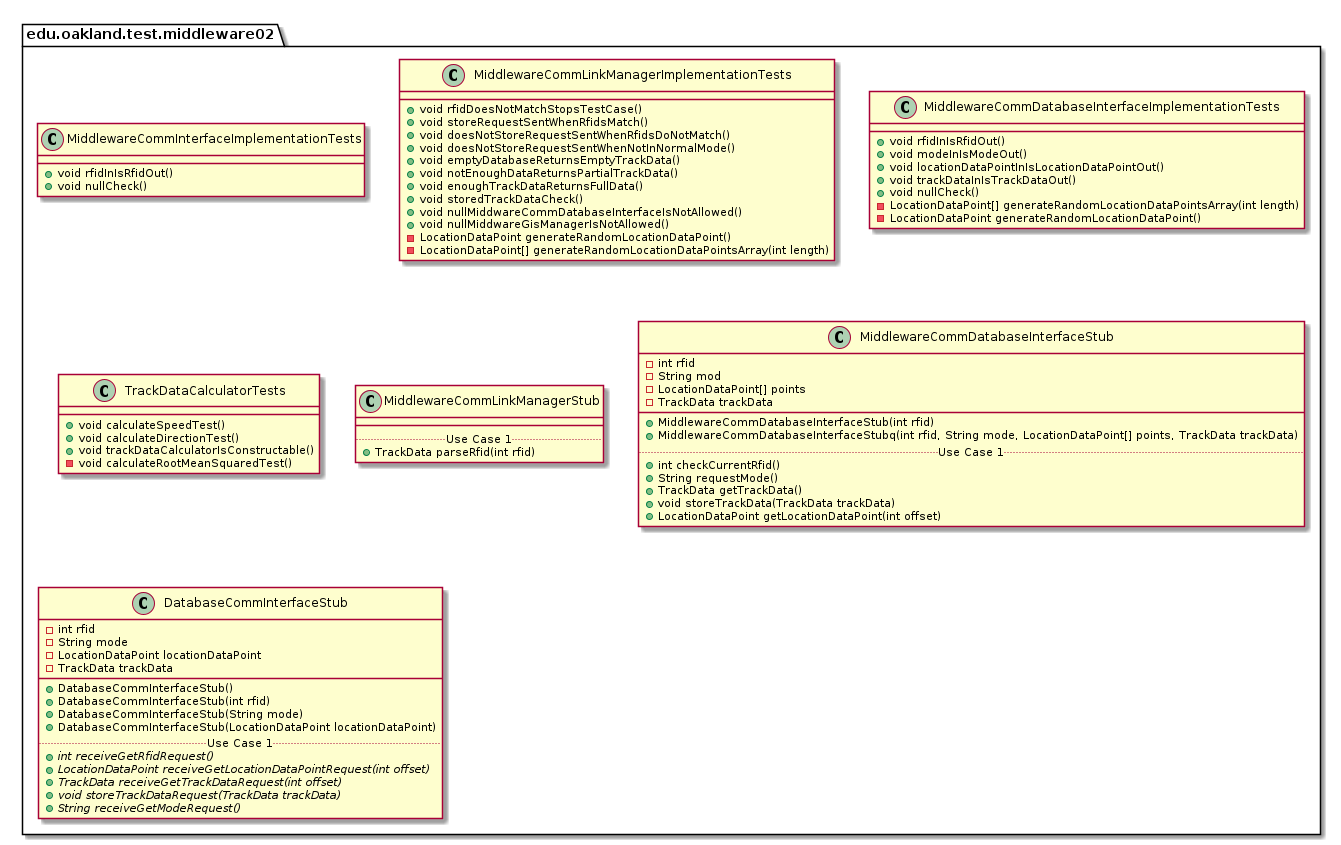

The diagram above was rendered by PlantUML. Its source (embedded in the PNG):
@startuml Middleware02TestPackage

package edu.oakland.test.middleware02 {
    
}


package edu.oakland.test.middleware02 {
    class MiddlewareCommInterfaceImplementationTests {
        + void rfidInIsRfidOut()
        + void nullCheck()
    }
}


package edu.oakland.test.middleware02 {
    class MiddlewareCommLinkManagerImplementationTests {
        + void rfidDoesNotMatchStopsTestCase()
        + void storeRequestSentWhenRfidsMatch()
        + void doesNotStoreRequestSentWhenRfidsDoNotMatch()
        + void doesNotStoreRequestSentWhenNotInNormalMode()
        + void emptyDatabaseReturnsEmptyTrackData()
        + void notEnoughDataReturnsPartialTrackData()
        + void enoughTrackDataReturnsFullData()
        + void storedTrackDataCheck()
        + void nullMiddwareCommDatabaseInterfaceIsNotAllowed()
        + void nullMiddwareGisManagerIsNotAllowed()
        - LocationDataPoint generateRandomLocationDataPoint()
        - LocationDataPoint[] generateRandomLocationDataPointsArray(int length)
    }
}


package edu.oakland.test.middleware02 {
    class MiddlewareCommDatabaseInterfaceImplementationTests {
        + void rfidInIsRfidOut()
        + void modeInIsModeOut()
        + void locationDataPointInIsLocationDataPointOut()
        + void trackDataInIsTrackDataOut()
        + void nullCheck()
        - LocationDataPoint[] generateRandomLocationDataPointsArray(int length)
        - LocationDataPoint generateRandomLocationDataPoint()
    }
}


package edu.oakland.test.middleware02 {
    class TrackDataCalculatorTests {
      + void calculateSpeedTest()
      + void calculateDirectionTest()
      + void trackDataCalculatorIsConstructable()
      - void calculateRootMeanSquaredTest()
    }
}


package edu.oakland.test.middleware02 {
    class MiddlewareCommLinkManagerStub {
        __
        .. Use Case 1 ..
        + TrackData parseRfid(int rfid)
    }
}


package edu.oakland.test.middleware02 {
    class MiddlewareCommDatabaseInterfaceStub {
        - int rfid
        - String mod
        - LocationDataPoint[] points
        - TrackData trackData
        __
        + MiddlewareCommDatabaseInterfaceStub(int rfid)
        + MiddlewareCommDatabaseInterfaceStubq(int rfid, String mode, LocationDataPoint[] points, TrackData trackData)
        .. Use Case 1 ..
        + int checkCurrentRfid()
        + String requestMode()
        + TrackData getTrackData()
        + void storeTrackData(TrackData trackData)
        + LocationDataPoint getLocationDataPoint(int offset)
    }
}


package edu.oakland.test.middleware02 {
    class DatabaseCommInterfaceStub {
        - int rfid
        - String mode
        - LocationDataPoint locationDataPoint
        - TrackData trackData
        __
        + DatabaseCommInterfaceStub()
        + DatabaseCommInterfaceStub(int rfid)
        + DatabaseCommInterfaceStub(String mode)
        + DatabaseCommInterfaceStub(LocationDataPoint locationDataPoint)
        .. Use Case 1 ..
        {abstract} + int receiveGetRfidRequest()
        {abstract} + LocationDataPoint receiveGetLocationDataPointRequest(int offset)
        {abstract} + TrackData receiveGetTrackDataRequest(int offset)
        {abstract} + void storeTrackDataRequest(TrackData trackData)
        {abstract} + String receiveGetModeRequest()
    }
}


@enduml